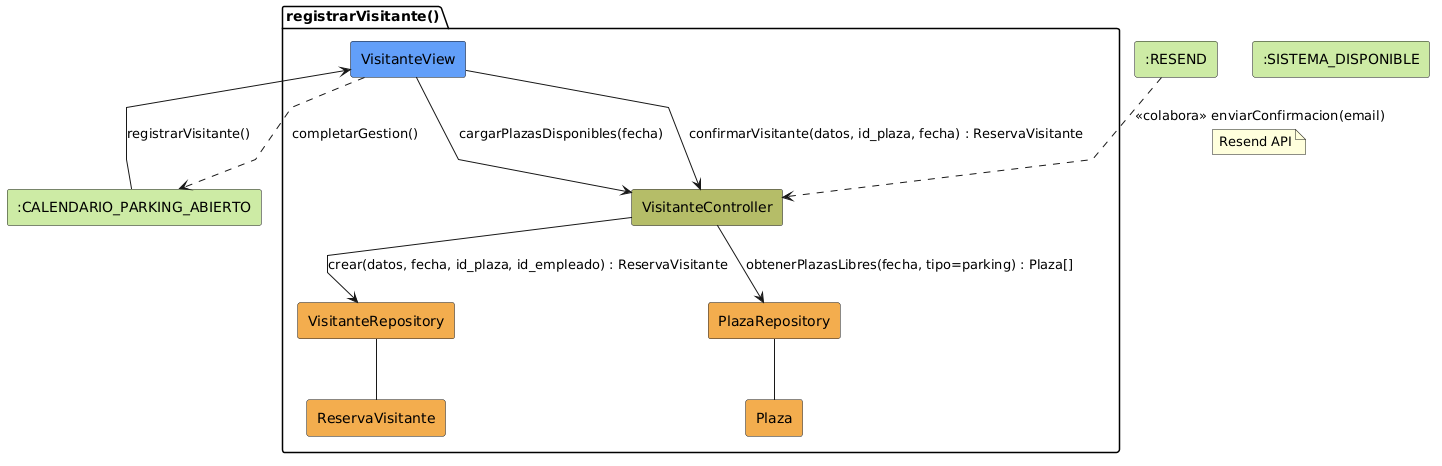

The diagram above was rendered by PlantUML. Its source (embedded in the PNG):
@startuml colabRegistrarVisitante

skinparam backgroundColor #FFFFFF
skinparam defaultFontName Arial
skinparam linetype polyline

rectangle #CDEBA5 ":CALENDARIO_PARKING_ABIERTO" as Calendario
rectangle #CDEBA5 ":SISTEMA_DISPONIBLE" as Menu
rectangle #CDEBA5 ":RESEND" as Resend

package "registrarVisitante()" {
  rectangle #629EF9 "VisitanteView"            as View
  rectangle #b5bd68 "VisitanteController"      as Controller
  rectangle #F2AC4E "VisitanteRepository"      as VisitanteRepo
  rectangle #F2AC4E "PlazaRepository"          as PlazaRepo
  rectangle #F2AC4E "ReservaVisitante"         as Visitante
  rectangle #F2AC4E "Plaza"                    as Plaza
}

Calendario -r-> View: registrarVisitante()

View -d-> Controller: cargarPlazasDisponibles(fecha)

Controller --> PlazaRepo: obtenerPlazasLibres(fecha, tipo=parking) : Plaza[]

PlazaRepo -- Plaza

View --> Controller: confirmarVisitante(datos, id_plaza, fecha) : ReservaVisitante

Controller --> VisitanteRepo: crear(datos, fecha, id_plaza, id_empleado) : ReservaVisitante

VisitanteRepo -- Visitante

Resend ..> Controller: <<colabora>> enviarConfirmacion(email)
note on link: Resend API

View ..> Calendario: completarGestion()

@enduml